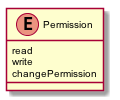

The diagram above was rendered by PlantUML. Its source (embedded in the PNG):
@startuml images/class_Permission.png
skinparam activityFontColor black
skinparam activityFontSize 10
skinparam activityFontName arial
skinparam activityArrowFontColor black
skinparam activityArrowFontSize 10
skinparam activityArrowFontName arial
skinparam classArrowFontColor black
skinparam classArrowFontSize 10
skinparam classArrowFontName arial
skinparam classAttributeFontColor black
skinparam classAttributeFontSize 10
skinparam classAttributeFontName arial
skinparam classFontColor black
skinparam classFontSize 10
skinparam classFontName arial
skinparam componentFontColor black
skinparam componentFontSize 10
skinparam componentFontName arial
skinparam componentArrowFontColor black
skinparam componentArrowFontSize 10
skinparam componentArrowFontName arial
skinparam noteFontColor black
skinparam noteFontSize 10
skinparam noteFontName arial
skinparam packageFontColor black
skinparam packageFontSize 10
skinparam packageFontName arial
skinparam sequenceActorFontColor black
skinparam sequenceActorFontSize 10
skinparam sequenceActorFontName arial
skinparam sequenceArrowFontColor black
skinparam sequenceArrowFontSize 10
skinparam sequenceArrowFontName arial
skinparam sequenceGroupingFontColor black
skinparam sequenceGroupingFontSize 10
skinparam sequenceGroupingFontName arial
skinparam sequenceGroupingHeaderFontColor black
skinparam sequenceGroupingHeaderFontSize 10
skinparam sequenceGroupingHeaderFontName arial
skinparam sequenceParticipantFontColor black
skinparam sequenceParticipantFontSize 10
skinparam sequenceParticipantFontName arial
skinparam sequenceTitleFontColor black
skinparam sequenceTitleFontSize 10
skinparam sequenceTitleFontName arial
skinparam titleFontColor black
skinparam titleFontSize 10
skinparam titleFontName arial
skinparam usecaseFontColor black
skinparam usecaseFontSize 7
skinparam usecaseFontName arial
skinparam usecaseActorFontColor black
skinparam usecaseActorFontSize 7
skinparam usecaseActorFontName arial
skinparam usecaseArrowFontColor black
skinparam usecaseArrowFontSize 7
skinparam usecaseArrowFontName arial

enum Permission
  Permission : read
  Permission : write
  Permission : changePermission

@enduml